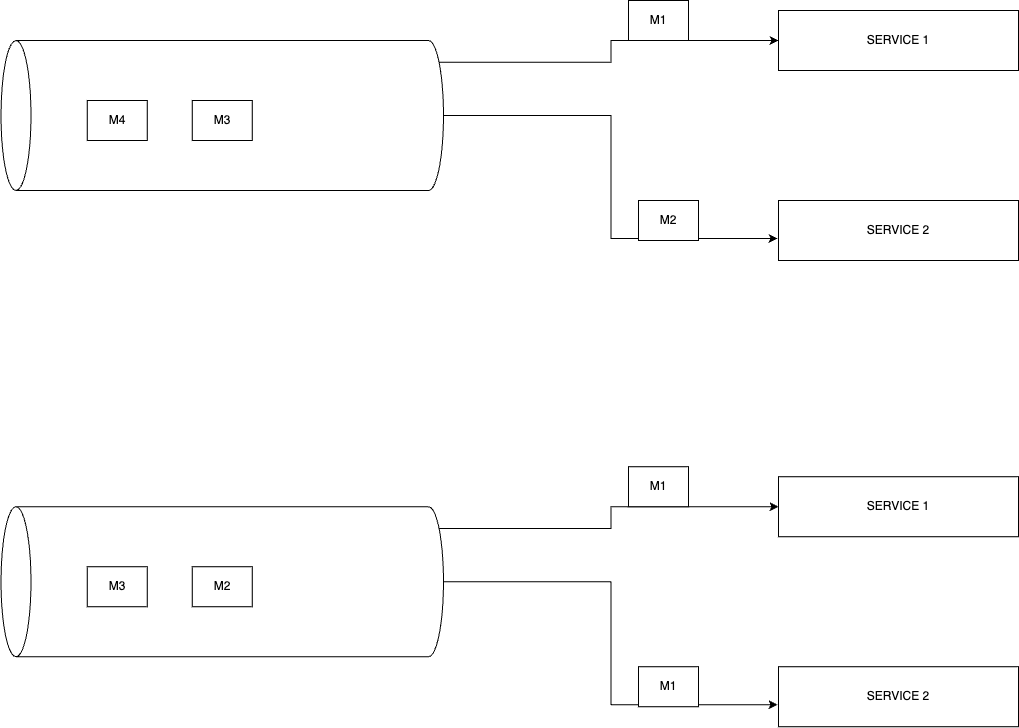

The diagram above was exported from draw.io. Its source (the exported page's mxGraphModel, read from the mxfile embedded in the PNG):
<mxGraphModel dx="2074" dy="1145" grid="1" gridSize="10" guides="1" tooltips="1" connect="1" arrows="1" fold="1" page="1" pageScale="1" pageWidth="827" pageHeight="1169" background="#ffffff" math="0" shadow="0">
  <root>
    <mxCell id="0" />
    <mxCell id="1" parent="0" />
    <mxCell id="fTekkwFf0axOWyltKMWJ-1" value="SERVICE 1" style="rounded=0;whiteSpace=wrap;html=1;" vertex="1" parent="1">
      <mxGeometry x="930" y="220" width="240" height="60" as="geometry" />
    </mxCell>
    <mxCell id="fTekkwFf0axOWyltKMWJ-2" value="SERVICE 2" style="rounded=0;whiteSpace=wrap;html=1;" vertex="1" parent="1">
      <mxGeometry x="930" y="410" width="240" height="60" as="geometry" />
    </mxCell>
    <mxCell id="fTekkwFf0axOWyltKMWJ-4" style="edgeStyle=orthogonalEdgeStyle;rounded=0;orthogonalLoop=1;jettySize=auto;html=1;exitX=0.855;exitY=1;exitDx=0;exitDy=-4.35;exitPerimeter=0;entryX=0;entryY=0.5;entryDx=0;entryDy=0;" edge="1" parent="1" source="fTekkwFf0axOWyltKMWJ-3" target="fTekkwFf0axOWyltKMWJ-1">
      <mxGeometry relative="1" as="geometry" />
    </mxCell>
    <mxCell id="fTekkwFf0axOWyltKMWJ-3" value="" style="shape=cylinder3;whiteSpace=wrap;html=1;boundedLbl=1;backgroundOutline=1;size=15;rotation=-90;" vertex="1" parent="1">
      <mxGeometry x="298.75" y="103.75" width="150" height="442.5" as="geometry" />
    </mxCell>
    <mxCell id="fTekkwFf0axOWyltKMWJ-5" style="edgeStyle=orthogonalEdgeStyle;rounded=0;orthogonalLoop=1;jettySize=auto;html=1;entryX=-0.004;entryY=0.633;entryDx=0;entryDy=0;entryPerimeter=0;" edge="1" parent="1" source="fTekkwFf0axOWyltKMWJ-3" target="fTekkwFf0axOWyltKMWJ-2">
      <mxGeometry relative="1" as="geometry" />
    </mxCell>
    <mxCell id="fTekkwFf0axOWyltKMWJ-6" value="M4" style="rounded=0;whiteSpace=wrap;html=1;" vertex="1" parent="1">
      <mxGeometry x="238.75" y="310" width="60" height="40" as="geometry" />
    </mxCell>
    <mxCell id="fTekkwFf0axOWyltKMWJ-8" value="M1" style="rounded=0;whiteSpace=wrap;html=1;" vertex="1" parent="1">
      <mxGeometry x="780" y="210" width="60" height="40" as="geometry" />
    </mxCell>
    <mxCell id="fTekkwFf0axOWyltKMWJ-9" value="M2" style="rounded=0;whiteSpace=wrap;html=1;" vertex="1" parent="1">
      <mxGeometry x="790" y="410" width="60" height="40" as="geometry" />
    </mxCell>
    <mxCell id="fTekkwFf0axOWyltKMWJ-10" value="M3" style="rounded=0;whiteSpace=wrap;html=1;" vertex="1" parent="1">
      <mxGeometry x="343.75" y="310" width="60" height="40" as="geometry" />
    </mxCell>
    <mxCell id="fTekkwFf0axOWyltKMWJ-11" value="SERVICE 1" style="rounded=0;whiteSpace=wrap;html=1;" vertex="1" parent="1">
      <mxGeometry x="930" y="686.25" width="240" height="60" as="geometry" />
    </mxCell>
    <mxCell id="fTekkwFf0axOWyltKMWJ-12" value="SERVICE 2" style="rounded=0;whiteSpace=wrap;html=1;" vertex="1" parent="1">
      <mxGeometry x="930" y="876.25" width="240" height="60" as="geometry" />
    </mxCell>
    <mxCell id="fTekkwFf0axOWyltKMWJ-13" style="edgeStyle=orthogonalEdgeStyle;rounded=0;orthogonalLoop=1;jettySize=auto;html=1;exitX=0.855;exitY=1;exitDx=0;exitDy=-4.35;exitPerimeter=0;entryX=0;entryY=0.5;entryDx=0;entryDy=0;" edge="1" parent="1" source="fTekkwFf0axOWyltKMWJ-14" target="fTekkwFf0axOWyltKMWJ-11">
      <mxGeometry relative="1" as="geometry" />
    </mxCell>
    <mxCell id="fTekkwFf0axOWyltKMWJ-14" value="" style="shape=cylinder3;whiteSpace=wrap;html=1;boundedLbl=1;backgroundOutline=1;size=15;rotation=-90;" vertex="1" parent="1">
      <mxGeometry x="298.75" y="570" width="150" height="442.5" as="geometry" />
    </mxCell>
    <mxCell id="fTekkwFf0axOWyltKMWJ-15" style="edgeStyle=orthogonalEdgeStyle;rounded=0;orthogonalLoop=1;jettySize=auto;html=1;entryX=-0.004;entryY=0.633;entryDx=0;entryDy=0;entryPerimeter=0;" edge="1" parent="1" source="fTekkwFf0axOWyltKMWJ-14" target="fTekkwFf0axOWyltKMWJ-12">
      <mxGeometry relative="1" as="geometry" />
    </mxCell>
    <mxCell id="fTekkwFf0axOWyltKMWJ-16" value="M3" style="rounded=0;whiteSpace=wrap;html=1;" vertex="1" parent="1">
      <mxGeometry x="238.75" y="776.25" width="60" height="40" as="geometry" />
    </mxCell>
    <mxCell id="fTekkwFf0axOWyltKMWJ-17" value="M1" style="rounded=0;whiteSpace=wrap;html=1;" vertex="1" parent="1">
      <mxGeometry x="780" y="676.25" width="60" height="40" as="geometry" />
    </mxCell>
    <mxCell id="fTekkwFf0axOWyltKMWJ-18" value="M1" style="rounded=0;whiteSpace=wrap;html=1;" vertex="1" parent="1">
      <mxGeometry x="790" y="876.25" width="60" height="40" as="geometry" />
    </mxCell>
    <mxCell id="fTekkwFf0axOWyltKMWJ-19" value="M2" style="rounded=0;whiteSpace=wrap;html=1;" vertex="1" parent="1">
      <mxGeometry x="343.75" y="776.25" width="60" height="40" as="geometry" />
    </mxCell>
  </root>
</mxGraphModel>